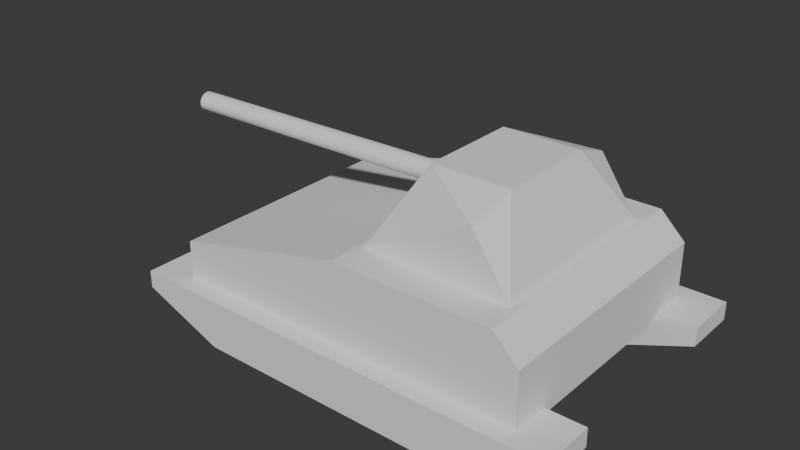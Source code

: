 # Source: tanc.blend  (saved by Blender 4.0.36; exported with 4.5.12 LTS)
import bpy
from mathutils import Matrix  # noqa: F401  (used for matrix-valued properties, if any)

bpy.ops.wm.read_factory_settings(use_empty=True)
scene = bpy.context.scene
scene.name = 'Scene'

# ---- collections
col_collection = bpy.data.collections.new('Collection'); scene.collection.children.link(col_collection)

# ---- world
world_world = bpy.data.worlds.new('World'); scene.world = world_world
world_world.use_nodes = True; world_world.node_tree.nodes.clear()
_N = world_world.node_tree.nodes; _L = world_world.node_tree.links
n0 = _N.new('ShaderNodeOutputWorld'); n0.name = 'World Output'; n0.location = (300, 300)
n1 = _N.new('ShaderNodeBackground'); n1.name = 'Background'; n1.location = (10, 300)
n1.inputs[0].default_value = (0.05088, 0.05088, 0.05088, 1.0)
_L.new(n1.outputs[0], n0.inputs[0])
n0.is_active_output = True
world_world.color = (0.05088, 0.05088, 0.05088)
world_world.use_sun_shadow = False
world_world.sun_shadow_jitter_overblur = 0.0

# ---- meshes
me_cube_004 = bpy.data.meshes.new('Cube.004')
me_cube_004.from_pydata([(-2.518, 4.919, 0.6662), (-2.518, 8.06, 0.6662), (2.508, 4.919, 0.6662), (2.508, 8.06, 0.6662), (1.581, 4.919, -0.8038), (2.508, 4.919, 0.1227), (2.508, 8.06, 0.1227), (1.581, 8.06, -0.8038), (-2.518, 4.919, 0.1525), (-1.562, 4.919, -0.8038), (-1.562, 8.06, -0.8038), (-2.518, 8.06, 0.1525), (-2.518, -8.06, 0.6662), (-2.518, -4.919, 0.6662), (2.508, -8.06, 0.6662), (2.508, -4.919, 0.6662), (1.581, -8.06, -0.8038), (2.508, -8.06, 0.1227), (2.508, -4.919, 0.1227), (1.581, -4.919, -0.8038), (-2.518, -8.06, 0.1525), (-1.562, -8.06, -0.8038), (-1.562, -4.919, -0.8038), (-2.518, -4.919, 0.1525)], [], [(4, 5, 2, 0, 8, 9), (10, 11, 1, 3, 6, 7), (6, 3, 2, 5), (3, 1, 0, 2), (4, 7, 6, 5), (8, 0, 1, 11), (10, 9, 8, 11), (10, 7, 4, 9), (16, 17, 14, 12, 20, 21), (22, 23, 13, 15, 18, 19), (18, 15, 14, 17), (15, 13, 12, 14), (16, 19, 18, 17), (20, 12, 13, 23), (22, 21, 20, 23), (22, 19, 16, 21)])
_uv = me_cube_004.uv_layers.new(name='UVMap')
_uv.uv.foreach_set('vector', [0.375, 0.7961, 0.5326, 0.75, 0.625, 0.75, 0.625, 1.0, 0.5376, 1.0, 0.375, 0.9524, 0.375, 0.2976, 0.5376, 0.25, 0.625, 0.25, 0.625, 0.5, 0.5326, 0.5, 0.375, 0.4539, 0.5326, 0.5, 0.625, 0.5, 0.625, 0.75, 0.5326, 0.75, 0.625, 0.5, 0.875, 0.5, 0.875, 0.75, 0.625, 0.75, 0.3289, 0.75, 0.3289, 0.5, 0.5326, 0.5, 0.5326, 0.75, 0.5376, 0.0, 0.625, 0.0, 0.625, 0.25, 0.5376, 0.25, 0.1726, 0.5, 0.1726, 0.75, 0.125, 0.75, 0.125, 0.5, 0.1726, 0.5, 0.3289, 0.5, 0.3289, 0.75, 0.1726, 0.75, 0.375, 0.7961, 0.5326, 0.75, 0.625, 0.75, 0.625, 1.0, 0.5376, 1.0, 0.375, 0.9524, 0.375, 0.2976, 0.5376, 0.25, 0.625, 0.25, 0.625, 0.5, 0.5326, 0.5, 0.375, 0.4539, 0.5326, 0.5, 0.625, 0.5, 0.625, 0.75, 0.5326, 0.75, 0.625, 0.5, 0.875, 0.5, 0.875, 0.75, 0.625, 0.75, 0.3289, 0.75, 0.3289, 0.5, 0.5326, 0.5, 0.5326, 0.75, 0.5376, 0.0, 0.625, 0.0, 0.625, 0.25, 0.5376, 0.25, 0.1726, 0.5, 0.1726, 0.75, 0.125, 0.75, 0.125, 0.5, 0.1726, 0.5, 0.3289, 0.5, 0.3289, 0.75, 0.1726, 0.75])
me_cube_004.update()
me_cube_006 = bpy.data.meshes.new('Cube.006')
me_cube_006.from_pydata([(-1.0, -1.0, -1.0), (-1.0, 1.0, -1.0), (1.0, -1.0, -1.0), (1.0, 1.0, -1.0), (-0.02294, -1.0, 1.0), (-1.0, -1.0, 0.02294), (-1.0, 1.0, 0.02294), (-0.02294, 1.0, 1.0), (0.8587, -1.0, 1.0), (0.8587, 1.0, 1.0), (1.0, -1.0, 0.4233), (0.8587, -1.0, 1.0), (0.8587, 1.0, 1.0), (1.0, 1.0, 0.4233)], [], [(1, 6, 7, 9, 12, 13, 3), (0, 5, 6, 1), (1, 3, 2, 0), (4, 7, 6, 5), (9, 7, 4, 8), (3, 13, 10, 2), (2, 10, 11, 8, 4, 5, 0), (10, 13, 12, 11), (9, 8, 11, 12)])
_uv = me_cube_006.uv_layers.new(name='UVMap')
_uv.uv.foreach_set('vector', [0.375, 0.25, 0.5029, 0.25, 0.625, 0.3721, 0.625, 0.4823, 0.625, 0.4823, 0.5529, 0.5, 0.375, 0.5, 0.375, 0.0, 0.5029, 0.0, 0.5029, 0.25, 0.375, 0.25, 0.125, 0.5, 0.375, 0.5, 0.375, 0.75, 0.125, 0.75, 0.625, 0.0, 0.625, 0.25, 0.5029, 0.25, 0.5029, 0.0, 0.6427, 0.5, 0.7529, 0.5, 0.7529, 0.75, 0.6427, 0.75, 0.375, 0.5, 0.5529, 0.5, 0.5529, 0.75, 0.375, 0.75, 0.375, 0.75, 0.5529, 0.75, 0.625, 0.7677, 0.625, 0.7677, 0.625, 0.8779, 0.5029, 1.0, 0.375, 1.0, 0.5529, 0.75, 0.5529, 0.5, 0.6427, 0.5, 0.6427, 0.75, 0.6427, 0.5, 0.6427, 0.75, 0.6427, 0.75, 0.6427, 0.5])
me_cube_006.update()
me_cube_007 = bpy.data.meshes.new('Cube.007')
me_cube_007.from_pydata([(-1.096, -1.0, -1.112), (-1.096, 1.0, -1.112), (0.9044, -1.0, -1.112), (0.9044, 1.0, -1.112), (-0.6293, -0.5338, 0.8876), (-0.6293, 0.5338, 0.8876), (0.4382, -0.5338, 0.8876), (0.4382, 0.5338, 0.8876), (-0.6293, -0.5338, 0.8876), (-1.096, -1.0, -1.056), (0.3822, -1.0, 0.4214), (-1.096, 1.0, -1.056), (-0.6293, 0.5338, 0.8876), (0.3822, 1.0, 0.4214), (0.9044, -1.0, -1.112), (0.4382, -0.5338, 0.8876), (0.3822, -1.0, 0.4214), (0.4382, 0.5338, 0.8876), (0.9044, 1.0, -1.112), (0.3822, 1.0, 0.4214)], [], [(7, 5, 4, 6), (2, 14, 16, 10, 9, 0), (1, 11, 13, 19, 18, 3), (1, 3, 2, 0), (0, 9, 11, 1), (3, 18, 14, 2), (5, 7, 17, 19, 13, 12), (4, 5, 12, 8), (8, 9, 10), (11, 12, 13), (11, 9, 8, 12), (7, 6, 15, 17), (14, 15, 16), (17, 18, 19), (14, 18, 17, 15), (6, 4, 8, 10, 16, 15)])
_uv = me_cube_007.uv_layers.new(name='UVMap')
_uv.uv.foreach_set('vector', [0.6833, 0.5583, 0.8167, 0.5583, 0.8167, 0.6917, 0.6833, 0.6917, 0.375, 0.75, 0.375, 0.75, 0.5667, 0.8153, 0.5667, 0.8153, 0.382, 1.0, 0.375, 1.0, 0.375, 0.25, 0.382, 0.25, 0.5667, 0.4347, 0.5667, 0.4347, 0.375, 0.5, 0.375, 0.5, 0.125, 0.5, 0.375, 0.5, 0.375, 0.75, 0.125, 0.75, 0.375, 0.0, 0.382, 0.0, 0.382, 0.25, 0.375, 0.25, 0.375, 0.5, 0.375, 0.5, 0.375, 0.75, 0.375, 0.75, 0.8167, 0.5583, 0.6833, 0.5583, 0.6833, 0.5583, 0.6903, 0.5, 0.6903, 0.5, 0.8167, 0.5583, 0.8167, 0.6917, 0.8167, 0.5583, 0.8167, 0.5583, 0.8167, 0.6917, 0.5667, 0.05828, 0.382, 0.0, 0.5667, 0.0, 0.382, 0.25, 0.5667, 0.1917, 0.5667, 0.25, 0.382, 0.25, 0.382, 0.0, 0.5667, 0.05828, 0.5667, 0.1917, 0.6833, 0.5583, 0.6833, 0.6917, 0.6833, 0.6917, 0.6833, 0.5583, 0.375, 0.75, 0.5667, 0.8083, 0.5667, 0.8153, 0.5667, 0.4417, 0.375, 0.5, 0.5667, 0.4347, 0.375, 0.75, 0.375, 0.5, 0.6833, 0.5583, 0.6833, 0.6917, 0.6833, 0.6917, 0.8167, 0.6917, 0.8167, 0.6917, 0.6903, 0.75, 0.6903, 0.75, 0.6833, 0.6917])
me_cube_007.update()
me_cylinder = bpy.data.meshes.new('Cylinder')
me_cylinder.from_pydata([(-2.375e-08, 1.0, -1.0), (-2.375e-08, 1.0, 1.0), (0.1951, 0.9808, -1.0), (0.1951, 0.9808, 1.0), (0.3827, 0.9239, -1.0), (0.3827, 0.9239, 1.0), (0.5556, 0.8315, -1.0), (0.5556, 0.8315, 1.0), (0.7071, 0.7071, -1.0), (0.7071, 0.7071, 1.0), (0.8315, 0.5556, -1.0), (0.8315, 0.5556, 1.0), (0.9239, 0.3827, -1.0), (0.9239, 0.3827, 1.0), (0.9808, 0.1951, -1.0), (0.9808, 0.1951, 1.0), (1.0, -3.725e-09, -1.0), (1.0, -3.725e-09, 1.0), (0.9808, -0.1951, -1.0), (0.9808, -0.1951, 1.0), (0.9239, -0.3827, -1.0), (0.9239, -0.3827, 1.0), (0.8315, -0.5556, -1.0), (0.8315, -0.5556, 1.0), (0.7071, -0.7071, -1.0), (0.7071, -0.7071, 1.0), (0.5556, -0.8315, -1.0), (0.5556, -0.8315, 1.0), (0.3827, -0.9239, -1.0), (0.3827, -0.9239, 1.0), (0.1951, -0.9808, -1.0), (0.1951, -0.9808, 1.0), (-2.375e-08, -1.0, -1.0), (-2.375e-08, -1.0, 1.0), (-0.1951, -0.9808, -1.0), (-0.1951, -0.9808, 1.0), (-0.3827, -0.9239, -1.0), (-0.3827, -0.9239, 1.0), (-0.5556, -0.8315, -1.0), (-0.5556, -0.8315, 1.0), (-0.7071, -0.7071, -1.0), (-0.7071, -0.7071, 1.0), (-0.8315, -0.5556, -1.0), (-0.8315, -0.5556, 1.0), (-0.9239, -0.3827, -1.0), (-0.9239, -0.3827, 1.0), (-0.9808, -0.1951, -1.0), (-0.9808, -0.1951, 1.0), (-1.0, -3.725e-09, -1.0), (-1.0, -3.725e-09, 1.0), (-0.9808, 0.1951, -1.0), (-0.9808, 0.1951, 1.0), (-0.9239, 0.3827, -1.0), (-0.9239, 0.3827, 1.0), (-0.8315, 0.5556, -1.0), (-0.8315, 0.5556, 1.0), (-0.7071, 0.7071, -1.0), (-0.7071, 0.7071, 1.0), (-0.5556, 0.8315, -1.0), (-0.5556, 0.8315, 1.0), (-0.3827, 0.9239, -1.0), (-0.3827, 0.9239, 1.0), (-0.1951, 0.9808, -1.0), (-0.1951, 0.9808, 1.0)], [], [(0, 1, 3, 2), (2, 3, 5, 4), (4, 5, 7, 6), (6, 7, 9, 8), (8, 9, 11, 10), (10, 11, 13, 12), (12, 13, 15, 14), (14, 15, 17, 16), (16, 17, 19, 18), (18, 19, 21, 20), (20, 21, 23, 22), (22, 23, 25, 24), (24, 25, 27, 26), (26, 27, 29, 28), (28, 29, 31, 30), (30, 31, 33, 32), (32, 33, 35, 34), (34, 35, 37, 36), (36, 37, 39, 38), (38, 39, 41, 40), (40, 41, 43, 42), (42, 43, 45, 44), (44, 45, 47, 46), (46, 47, 49, 48), (48, 49, 51, 50), (50, 51, 53, 52), (52, 53, 55, 54), (54, 55, 57, 56), (56, 57, 59, 58), (58, 59, 61, 60), (3, 1, 63, 61, 59, 57, 55, 53, 51, 49, 47, 45, 43, 41, 39, 37, 35, 33, 31, 29, 27, 25, 23, 21, 19, 17, 15, 13, 11, 9, 7, 5), (60, 61, 63, 62), (62, 63, 1, 0), (0, 2, 4, 6, 8, 10, 12, 14, 16, 18, 20, 22, 24, 26, 28, 30, 32, 34, 36, 38, 40, 42, 44, 46, 48, 50, 52, 54, 56, 58, 60, 62)])
_uv = me_cylinder.uv_layers.new(name='UVMap')
_uv.uv.foreach_set('vector', [1.0, 0.5, 1.0, 1.0, 0.9688, 1.0, 0.9688, 0.5, 0.9688, 0.5, 0.9688, 1.0, 0.9375, 1.0, 0.9375, 0.5, 0.9375, 0.5, 0.9375, 1.0, 0.9062, 1.0, 0.9062, 0.5, 0.9062, 0.5, 0.9062, 1.0, 0.875, 1.0, 0.875, 0.5, 0.875, 0.5, 0.875, 1.0, 0.8438, 1.0, 0.8438, 0.5, 0.8438, 0.5, 0.8438, 1.0, 0.8125, 1.0, 0.8125, 0.5, 0.8125, 0.5, 0.8125, 1.0, 0.7812, 1.0, 0.7812, 0.5, 0.7812, 0.5, 0.7812, 1.0, 0.75, 1.0, 0.75, 0.5, 0.75, 0.5, 0.75, 1.0, 0.7188, 1.0, 0.7188, 0.5, 0.7188, 0.5, 0.7188, 1.0, 0.6875, 1.0, 0.6875, 0.5, 0.6875, 0.5, 0.6875, 1.0, 0.6562, 1.0, 0.6562, 0.5, 0.6562, 0.5, 0.6562, 1.0, 0.625, 1.0, 0.625, 0.5, 0.625, 0.5, 0.625, 1.0, 0.5938, 1.0, 0.5938, 0.5, 0.5938, 0.5, 0.5938, 1.0, 0.5625, 1.0, 0.5625, 0.5, 0.5625, 0.5, 0.5625, 1.0, 0.5312, 1.0, 0.5312, 0.5, 0.5312, 0.5, 0.5312, 1.0, 0.5, 1.0, 0.5, 0.5, 0.5, 0.5, 0.5, 1.0, 0.4688, 1.0, 0.4688, 0.5, 0.4688, 0.5, 0.4688, 1.0, 0.4375, 1.0, 0.4375, 0.5, 0.4375, 0.5, 0.4375, 1.0, 0.4062, 1.0, 0.4062, 0.5, 0.4062, 0.5, 0.4062, 1.0, 0.375, 1.0, 0.375, 0.5, 0.375, 0.5, 0.375, 1.0, 0.3438, 1.0, 0.3438, 0.5, 0.3438, 0.5, 0.3438, 1.0, 0.3125, 1.0, 0.3125, 0.5, 0.3125, 0.5, 0.3125, 1.0, 0.2812, 1.0, 0.2812, 0.5, 0.2812, 0.5, 0.2812, 1.0, 0.25, 1.0, 0.25, 0.5, 0.25, 0.5, 0.25, 1.0, 0.2188, 1.0, 0.2188, 0.5, 0.2188, 0.5, 0.2188, 1.0, 0.1875, 1.0, 0.1875, 0.5, 0.1875, 0.5, 0.1875, 1.0, 0.1562, 1.0, 0.1562, 0.5, 0.1562, 0.5, 0.1562, 1.0, 0.125, 1.0, 0.125, 0.5, 0.125, 0.5, 0.125, 1.0, 0.09375, 1.0, 0.09375, 0.5, 0.09375, 0.5, 0.09375, 1.0, 0.0625, 1.0, 0.0625, 0.5, 0.2968, 0.4854, 0.25, 0.49, 0.2032, 0.4854, 0.1582, 0.4717, 0.1167, 0.4496, 0.08029, 0.4197, 0.05045, 0.3833, 0.02827, 0.3418, 0.01461, 0.2968, 0.01, 0.25, 0.01461, 0.2032, 0.02827, 0.1582, 0.05045, 0.1167, 0.08029, 0.08029, 0.1167, 0.05045, 0.1582, 0.02827, 0.2032, 0.01461, 0.25, 0.01, 0.2968, 0.01461, 0.3418, 0.02827, 0.3833, 0.05045, 0.4197, 0.08029, 0.4496, 0.1167, 0.4717, 0.1582, 0.4854, 0.2032, 0.49, 0.25, 0.4854, 0.2968, 0.4717, 0.3418, 0.4496, 0.3833, 0.4197, 0.4197, 0.3833, 0.4496, 0.3418, 0.4717, 0.0625, 0.5, 0.0625, 1.0, 0.03125, 1.0, 0.03125, 0.5, 0.03125, 0.5, 0.03125, 1.0, 0.0, 1.0, 0.0, 0.5, 0.75, 0.49, 0.7968, 0.4854, 0.8418, 0.4717, 0.8833, 0.4496, 0.9197, 0.4197, 0.9496, 0.3833, 0.9717, 0.3418, 0.9854, 0.2968, 0.99, 0.25, 0.9854, 0.2032, 0.9717, 0.1582, 0.9496, 0.1167, 0.9197, 0.08029, 0.8833, 0.05045, 0.8418, 0.02827, 0.7968, 0.01461, 0.75, 0.01, 0.7032, 0.01461, 0.6582, 0.02827, 0.6167, 0.05045, 0.5803, 0.08029, 0.5504, 0.1167, 0.5283, 0.1582, 0.5146, 0.2032, 0.51, 0.25, 0.5146, 0.2968, 0.5283, 0.3418, 0.5504, 0.3833, 0.5803, 0.4197, 0.6167, 0.4496, 0.6582, 0.4717, 0.7032, 0.4854])
me_cylinder.update()

# ---- objects
ob_cube = bpy.data.objects.new('Cube', me_cube_004)
ob_cube_001 = bpy.data.objects.new('Cube.001', me_cube_006)
ob_cube_002 = bpy.data.objects.new('Cube.002', me_cube_007)
ob_cylinder = bpy.data.objects.new('Cylinder', me_cylinder)

# ---- transforms, parenting, visibility, modifiers, constraints
ob_cube.location = (0.0, 0.0, 0.0)
ob_cube.scale = (1.484, 0.3082, 0.5733)
ob_cube_001.location = (0.0, 0.0, 1.0)
ob_cube_001.scale = (3.066, 2.173, 0.729)
ob_cube_002.location = (1.4, 0.0, 2.4)
ob_cube_002.scale = (1.235, 1.598, 0.6067)
ob_cylinder.location = (-2.0, 0.0, 2.3)
ob_cylinder.rotation_euler = (1.602, 0.5851, -1.563)
ob_cylinder.scale = (0.1693, 0.1566, 3.002)

# ---- collection membership
col_collection.objects.link(ob_cube)
col_collection.objects.link(ob_cube_001)
col_collection.objects.link(ob_cube_002)
col_collection.objects.link(ob_cylinder)

# ---- scene / render settings (as saved in the file)
scene.frame_start = 1; scene.frame_end = 250; scene.frame_set(7)
scene.render.engine = 'BLENDER_EEVEE_NEXT'
scene.cycles.sampling_pattern = 'TABULATED_SOBOL'
bpy.context.view_layer.update()

# ---- added for rendering (the .blend has no active camera and no usable light): camera, sun
cam_auto = bpy.data.cameras.new('AutoCamera')
cam_auto.lens = 50.0
cam_auto.sensor_width = 36.0
cam_auto.clip_end = 1000.0
ob_auto_camera = bpy.data.objects.new('AutoCamera', cam_auto)
scene.collection.objects.link(ob_auto_camera)
ob_auto_camera.location = (9.16674, -11.771, 9.08619)
ob_auto_camera.rotation_euler = (1.09748, -7.21219e-08, 0.694738)
scene.camera = ob_auto_camera
light_auto_sun = bpy.data.lights.new('AutoSun', 'SUN')
light_auto_sun.energy = 3.0
light_auto_sun.angle = 0.0523599
ob_auto_sun = bpy.data.objects.new('AutoSun', light_auto_sun)
scene.collection.objects.link(ob_auto_sun)
ob_auto_sun.rotation_euler = (0.872665, 0.174533, 0.523599)
bpy.context.view_layer.update()
